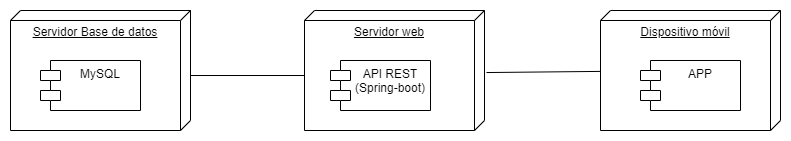

The diagram above was exported from draw.io. Its source (the exported page's mxGraphModel, read from the mxfile embedded in the PNG):
<mxGraphModel dx="2066" dy="1151" grid="1" gridSize="10" guides="1" tooltips="1" connect="1" arrows="1" fold="1" page="1" pageScale="1" pageWidth="827" pageHeight="1169" math="0" shadow="0">
  <root>
    <mxCell id="0" />
    <mxCell id="1" parent="0" />
    <mxCell id="lh8F5rblUoSzFdta5Imx-6" value="Dispositivo móvil&lt;div&gt;&lt;br&gt;&lt;/div&gt;" style="verticalAlign=top;align=center;spacingTop=8;spacingLeft=2;spacingRight=12;shape=cube;size=10;direction=south;fontStyle=4;html=1;whiteSpace=wrap;" vertex="1" parent="1">
      <mxGeometry x="620" y="520" width="180" height="120" as="geometry" />
    </mxCell>
    <mxCell id="lh8F5rblUoSzFdta5Imx-4" value="Servidor Base de datos" style="verticalAlign=top;align=center;spacingTop=8;spacingLeft=2;spacingRight=12;shape=cube;size=10;direction=south;fontStyle=4;html=1;whiteSpace=wrap;" vertex="1" parent="1">
      <mxGeometry x="30" y="520" width="180" height="120" as="geometry" />
    </mxCell>
    <mxCell id="lh8F5rblUoSzFdta5Imx-1" value="MySQL" style="shape=module;align=left;spacingLeft=20;align=center;verticalAlign=top;whiteSpace=wrap;html=1;" vertex="1" parent="1">
      <mxGeometry x="60" y="570" width="100" height="50" as="geometry" />
    </mxCell>
    <mxCell id="lh8F5rblUoSzFdta5Imx-5" value="Servidor web" style="verticalAlign=top;align=center;spacingTop=8;spacingLeft=2;spacingRight=12;shape=cube;size=10;direction=south;fontStyle=4;html=1;whiteSpace=wrap;" vertex="1" parent="1">
      <mxGeometry x="324" y="520" width="180" height="120" as="geometry" />
    </mxCell>
    <mxCell id="lh8F5rblUoSzFdta5Imx-2" value="API REST&lt;div&gt;(Spring-boot)&lt;/div&gt;" style="shape=module;align=left;spacingLeft=20;align=center;verticalAlign=top;whiteSpace=wrap;html=1;" vertex="1" parent="1">
      <mxGeometry x="350" y="570" width="100" height="50" as="geometry" />
    </mxCell>
    <mxCell id="lh8F5rblUoSzFdta5Imx-3" value="APP" style="shape=module;align=left;spacingLeft=20;align=center;verticalAlign=top;whiteSpace=wrap;html=1;" vertex="1" parent="1">
      <mxGeometry x="660" y="570" width="100" height="50" as="geometry" />
    </mxCell>
    <mxCell id="lh8F5rblUoSzFdta5Imx-7" value="" style="endArrow=none;html=1;rounded=0;exitX=0;exitY=0;exitDx=65;exitDy=180;exitPerimeter=0;" edge="1" parent="1" source="lh8F5rblUoSzFdta5Imx-5">
      <mxGeometry width="50" height="50" relative="1" as="geometry">
        <mxPoint x="320" y="585" as="sourcePoint" />
        <mxPoint x="210" y="585" as="targetPoint" />
      </mxGeometry>
    </mxCell>
    <mxCell id="lh8F5rblUoSzFdta5Imx-8" value="" style="endArrow=none;html=1;rounded=0;exitX=0.517;exitY=-0.011;exitDx=0;exitDy=0;exitPerimeter=0;" edge="1" parent="1" source="lh8F5rblUoSzFdta5Imx-5" target="lh8F5rblUoSzFdta5Imx-6">
      <mxGeometry width="50" height="50" relative="1" as="geometry">
        <mxPoint x="390" y="600" as="sourcePoint" />
        <mxPoint x="440" y="550" as="targetPoint" />
      </mxGeometry>
    </mxCell>
  </root>
</mxGraphModel>